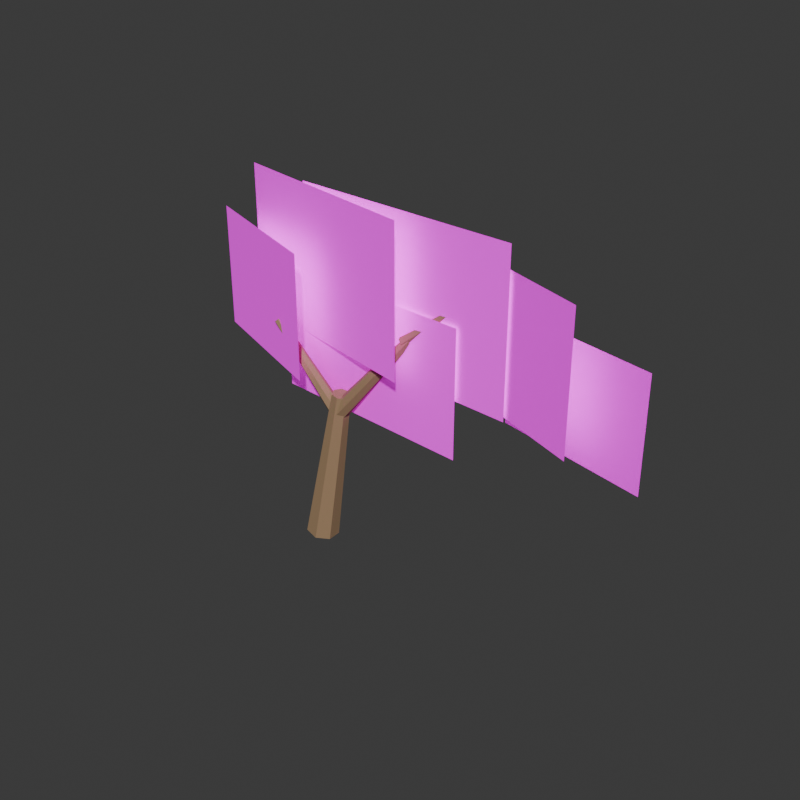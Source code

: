 # Source: TREE_COASTAL_WIND_001_MAP.blend  (saved by Blender 5.2.44; exported with 4.5.12 LTS)
import bpy
from mathutils import Matrix  # noqa: F401  (used for matrix-valued properties, if any)

bpy.ops.wm.read_factory_settings(use_empty=True)
scene = bpy.context.scene
scene.name = 'Scene'

# ---- collections
col_collection = bpy.data.collections.new('Collection'); scene.collection.children.link(col_collection)

# ---- images (referenced by path relative to the original .blend; pixels are not part of the script)
import os
ASSET_DIR = os.environ.get("B2B_ASSET_DIR", "")  # directory of the original .blend (textures are referenced by path, not embedded)
HERE = os.path.dirname(os.path.abspath(__file__))  # packed textures are extracted next to this script under _unpacked/

def load_image(name, relpath, width, height, colorspace="sRGB"):
    """Load a texture the original file referenced (path relative to the .blend, or extracted next to this script)."""
    p = next((c for c in (os.path.join(HERE, relpath), os.path.join(ASSET_DIR, relpath)) if relpath and os.path.exists(c)), "")
    if p:
        img = bpy.data.images.load(p, check_existing=True)
        img.name = name
    else:  # same state as the original file: an image datablock whose file is absent (Cycles renders it pink)
        img = bpy.data.images.new(name, width, height)
        img.source = "FILE"
        img.filepath = "//" + (relpath or name)
    img.colorspace_settings.name = colorspace
    return img
img_growgo_foliage_cluster_atlas_v3_no_twig_png = load_image('GROWGO_FOLIAGE_CLUSTER_ATLAS_V3_NO_TWIG.png', 'GROWGO_FOLIAGE_CLUSTER_ATLAS_V3_NO_TWIG.png', 1024, 1024, 'sRGB')

# ---- materials (node trees are filled in below, after node groups)
mat_gg_mat_tree_bark_shared_010 = bpy.data.materials.new('GG_MAT_TREE_BARK_SHARED.010')
mat_gg_mat_tree_bark_shared_010.diffuse_color = (0.34, 0.22, 0.12, 1.0)
mat_gg_mat_foliage_v3_no_twig_shared_atlas_010 = bpy.data.materials.new('GG_MAT_FOLIAGE_V3_NO_TWIG_SHARED_ATLAS.010')
mat_gg_mat_foliage_v3_no_twig_shared_atlas_010.diffuse_color = (1.0, 1.0, 1.0, 1.0)

# ---- material node trees
mat_gg_mat_tree_bark_shared_010.use_nodes = True; mat_gg_mat_tree_bark_shared_010.node_tree.nodes.clear()
_N = mat_gg_mat_tree_bark_shared_010.node_tree.nodes; _L = mat_gg_mat_tree_bark_shared_010.node_tree.links
n0 = _N.new('ShaderNodeBsdfPrincipled'); n0.name = 'Principled BSDF'; n0.location = (-200, 100)
n0.inputs[0].default_value = (0.34, 0.22, 0.12, 1.0)
n0.inputs[2].default_value = 0.78
n0.inputs[10].default_value = 0.005
n1 = _N.new('ShaderNodeOutputMaterial'); n1.name = 'Material Output'; n1.location = (200, 100)
_L.new(n0.outputs[0], n1.inputs[0])
n1.is_active_output = True
mat_gg_mat_foliage_v3_no_twig_shared_atlas_010.use_nodes = True; mat_gg_mat_foliage_v3_no_twig_shared_atlas_010.node_tree.nodes.clear()
_N = mat_gg_mat_foliage_v3_no_twig_shared_atlas_010.node_tree.nodes; _L = mat_gg_mat_foliage_v3_no_twig_shared_atlas_010.node_tree.links
n0 = _N.new('ShaderNodeOutputMaterial'); n0.name = 'Material Output'; n0.location = (0, 0)
n1 = _N.new('ShaderNodeBsdfPrincipled'); n1.name = 'Principled BSDF'; n1.location = (0, 0)
n1.inputs[2].default_value = 0.82
n1.inputs[10].default_value = 0.005
n1.inputs[28].default_value = 0.22
n2 = _N.new('ShaderNodeTexImage'); n2.name = 'Image Texture'; n2.location = (0, 0)
n2.image = img_growgo_foliage_cluster_atlas_v3_no_twig_png
n3 = _N.new('ShaderNodeHueSaturation'); n3.name = 'Hue/Saturation/Value'; n3.location = (0, 0)
n3.width = 160
n3.inputs[2].default_value = 1.18
_L.new(n2.outputs[0], n3.inputs[4])
_L.new(n3.outputs[0], n1.inputs[0])
_L.new(n3.outputs[0], n1.inputs[27])
_L.new(n2.outputs[1], n1.inputs[4])
_L.new(n1.outputs[0], n0.inputs[0])
n0.is_active_output = True

# ---- world
world_world = bpy.data.worlds.new('World'); scene.world = world_world
world_world.use_nodes = True; world_world.node_tree.nodes.clear()
_N = world_world.node_tree.nodes; _L = world_world.node_tree.links
n0 = _N.new('ShaderNodeOutputWorld'); n0.name = 'World Output'; n0.location = (200, 100)
n1 = _N.new('ShaderNodeBackground'); n1.name = 'Background'; n1.location = (-200, 100)
n1.inputs[0].default_value = (0.05088, 0.05088, 0.05088, 1.0)
_L.new(n1.outputs[0], n0.inputs[0])
n0.is_active_output = True
world_world.color = (0.045, 0.055, 0.04)
world_world.sun_shadow_jitter_overblur = 0.0

# ---- meshes
me_cone_036 = bpy.data.meshes.new('Cone.036')
me_cone_036.from_pydata([(0.0, 0.24, -1.194), (0.0, 0.1344, 1.194), (0.1876, 0.1496, -1.194), (0.1051, 0.0838, 1.194), (0.234, -0.05341, -1.194), (0.131, -0.02991, 1.194), (0.1041, -0.2162, -1.194), (0.05831, -0.1211, 1.194), (-0.1041, -0.2162, -1.194), (-0.05831, -0.1211, 1.194), (-0.234, -0.05341, -1.194), (-0.131, -0.02991, 1.194), (-0.1876, 0.1496, -1.194), (-0.1051, 0.0838, 1.194)], [], [(0, 1, 3, 2), (2, 3, 5, 4), (4, 5, 7, 6), (6, 7, 9, 8), (8, 9, 11, 10), (3, 1, 13, 11, 9, 7, 5), (10, 11, 13, 12), (12, 13, 1, 0), (0, 2, 4, 6, 8, 10, 12)])
_uv = me_cone_036.uv_layers.new(name='UVMap')
_uv.uv.foreach_set('vector', [1.0, 0.5, 1.0, 1.0, 0.8571, 1.0, 0.8571, 0.5, 0.8571, 0.5, 0.8571, 1.0, 0.7143, 1.0, 0.7143, 0.5, 0.7143, 0.5, 0.7143, 1.0, 0.5714, 1.0, 0.5714, 0.5, 0.5714, 0.5, 0.5714, 1.0, 0.4286, 1.0, 0.4286, 0.5, 0.4286, 0.5, 0.4286, 1.0, 0.2857, 1.0, 0.2857, 0.5, 0.4376, 0.3996, 0.25, 0.49, 0.06236, 0.3996, 0.01602, 0.1966, 0.1459, 0.03377, 0.3541, 0.03377, 0.484, 0.1966, 0.2857, 0.5, 0.2857, 1.0, 0.1429, 1.0, 0.1429, 0.5, 0.1429, 0.5, 0.1429, 1.0, 2.98e-08, 1.0, 2.98e-08, 0.5, 0.75, 0.49, 0.9376, 0.3996, 0.984, 0.1966, 0.8541, 0.03377, 0.6459, 0.03377, 0.516, 0.1966, 0.5624, 0.3996])
me_cone_036.materials.append(mat_gg_mat_tree_bark_shared_010)
me_cone_036.update()
me_cone_037 = bpy.data.meshes.new('Cone.037')
me_cone_037.from_pydata([(0.0, 0.13, -0.8876), (0.0, 0.0728, 0.8876), (0.1016, 0.08105, -0.8876), (0.05692, 0.04539, 0.8876), (0.1267, -0.02893, -0.8876), (0.07097, -0.0162, 0.8876), (0.0564, -0.1171, -0.8876), (0.03159, -0.06559, 0.8876), (-0.0564, -0.1171, -0.8876), (-0.03159, -0.06559, 0.8876), (-0.1267, -0.02893, -0.8876), (-0.07097, -0.0162, 0.8876), (-0.1016, 0.08105, -0.8876), (-0.05692, 0.04539, 0.8876)], [], [(0, 1, 3, 2), (2, 3, 5, 4), (4, 5, 7, 6), (6, 7, 9, 8), (8, 9, 11, 10), (3, 1, 13, 11, 9, 7, 5), (10, 11, 13, 12), (12, 13, 1, 0), (0, 2, 4, 6, 8, 10, 12)])
_uv = me_cone_037.uv_layers.new(name='UVMap')
_uv.uv.foreach_set('vector', [1.0, 0.5, 1.0, 1.0, 0.8571, 1.0, 0.8571, 0.5, 0.8571, 0.5, 0.8571, 1.0, 0.7143, 1.0, 0.7143, 0.5, 0.7143, 0.5, 0.7143, 1.0, 0.5714, 1.0, 0.5714, 0.5, 0.5714, 0.5, 0.5714, 1.0, 0.4286, 1.0, 0.4286, 0.5, 0.4286, 0.5, 0.4286, 1.0, 0.2857, 1.0, 0.2857, 0.5, 0.4376, 0.3996, 0.25, 0.49, 0.06236, 0.3996, 0.01602, 0.1966, 0.1459, 0.03377, 0.3541, 0.03377, 0.484, 0.1966, 0.2857, 0.5, 0.2857, 1.0, 0.1429, 1.0, 0.1429, 0.5, 0.1429, 0.5, 0.1429, 1.0, 2.98e-08, 1.0, 2.98e-08, 0.5, 0.75, 0.49, 0.9376, 0.3996, 0.984, 0.1966, 0.8541, 0.03377, 0.6459, 0.03377, 0.516, 0.1966, 0.5624, 0.3996])
me_cone_037.materials.append(mat_gg_mat_tree_bark_shared_010)
me_cone_037.update()
me_cone_038 = bpy.data.meshes.new('Cone.038')
me_cone_038.from_pydata([(0.0, 0.085, -0.7653), (0.0, 0.0476, 0.7653), (0.06646, 0.053, -0.7653), (0.03722, 0.02968, 0.7653), (0.08287, -0.01891, -0.7653), (0.04641, -0.01059, 0.7653), (0.03688, -0.07658, -0.7653), (0.02065, -0.04289, 0.7653), (-0.03688, -0.07658, -0.7653), (-0.02065, -0.04289, 0.7653), (-0.08287, -0.01891, -0.7653), (-0.04641, -0.01059, 0.7653), (-0.06646, 0.053, -0.7653), (-0.03722, 0.02968, 0.7653)], [], [(0, 1, 3, 2), (2, 3, 5, 4), (4, 5, 7, 6), (6, 7, 9, 8), (8, 9, 11, 10), (3, 1, 13, 11, 9, 7, 5), (10, 11, 13, 12), (12, 13, 1, 0), (0, 2, 4, 6, 8, 10, 12)])
_uv = me_cone_038.uv_layers.new(name='UVMap')
_uv.uv.foreach_set('vector', [1.0, 0.5, 1.0, 1.0, 0.8571, 1.0, 0.8571, 0.5, 0.8571, 0.5, 0.8571, 1.0, 0.7143, 1.0, 0.7143, 0.5, 0.7143, 0.5, 0.7143, 1.0, 0.5714, 1.0, 0.5714, 0.5, 0.5714, 0.5, 0.5714, 1.0, 0.4286, 1.0, 0.4286, 0.5, 0.4286, 0.5, 0.4286, 1.0, 0.2857, 1.0, 0.2857, 0.5, 0.4376, 0.3996, 0.25, 0.49, 0.06236, 0.3996, 0.01602, 0.1966, 0.1459, 0.03377, 0.3541, 0.03377, 0.484, 0.1966, 0.2857, 0.5, 0.2857, 1.0, 0.1429, 1.0, 0.1429, 0.5, 0.1429, 0.5, 0.1429, 1.0, 2.98e-08, 1.0, 2.98e-08, 0.5, 0.75, 0.49, 0.9376, 0.3996, 0.984, 0.1966, 0.8541, 0.03377, 0.6459, 0.03377, 0.516, 0.1966, 0.5624, 0.3996])
me_cone_038.materials.append(mat_gg_mat_tree_bark_shared_010)
me_cone_038.update()
me_cone_039 = bpy.data.meshes.new('Cone.039')
me_cone_039.from_pydata([(0.0, 0.11, -0.7555), (0.0, 0.0616, 0.7555), (0.086, 0.06858, -0.7555), (0.04816, 0.03841, 0.7555), (0.1072, -0.02448, -0.7555), (0.06006, -0.01371, 0.7555), (0.04773, -0.09911, -0.7555), (0.02673, -0.0555, 0.7555), (-0.04773, -0.09911, -0.7555), (-0.02673, -0.0555, 0.7555), (-0.1072, -0.02448, -0.7555), (-0.06006, -0.01371, 0.7555), (-0.086, 0.06858, -0.7555), (-0.04816, 0.03841, 0.7555)], [], [(0, 1, 3, 2), (2, 3, 5, 4), (4, 5, 7, 6), (6, 7, 9, 8), (8, 9, 11, 10), (3, 1, 13, 11, 9, 7, 5), (10, 11, 13, 12), (12, 13, 1, 0), (0, 2, 4, 6, 8, 10, 12)])
_uv = me_cone_039.uv_layers.new(name='UVMap')
_uv.uv.foreach_set('vector', [1.0, 0.5, 1.0, 1.0, 0.8571, 1.0, 0.8571, 0.5, 0.8571, 0.5, 0.8571, 1.0, 0.7143, 1.0, 0.7143, 0.5, 0.7143, 0.5, 0.7143, 1.0, 0.5714, 1.0, 0.5714, 0.5, 0.5714, 0.5, 0.5714, 1.0, 0.4286, 1.0, 0.4286, 0.5, 0.4286, 0.5, 0.4286, 1.0, 0.2857, 1.0, 0.2857, 0.5, 0.4376, 0.3996, 0.25, 0.49, 0.06236, 0.3996, 0.01602, 0.1966, 0.1459, 0.03377, 0.3541, 0.03377, 0.484, 0.1966, 0.2857, 0.5, 0.2857, 1.0, 0.1429, 1.0, 0.1429, 0.5, 0.1429, 0.5, 0.1429, 1.0, 2.98e-08, 1.0, 2.98e-08, 0.5, 0.75, 0.49, 0.9376, 0.3996, 0.984, 0.1966, 0.8541, 0.03377, 0.6459, 0.03377, 0.516, 0.1966, 0.5624, 0.3996])
me_cone_039.materials.append(mat_gg_mat_tree_bark_shared_010)
me_cone_039.update()
me_gg_tree_coastal_wind_001_rear_00_00_mesh_002 = bpy.data.meshes.new('GG_TREE_COASTAL_WIND_001_REAR_00_00_MESH.002')
me_gg_tree_coastal_wind_001_rear_00_00_mesh_002.from_pydata([(-1.184, 0.0, -0.9075), (1.184, 0.0, -0.9075), (1.184, 0.0, 0.9075), (-1.184, 0.0, 0.9075)], [], [(0, 1, 2, 3)])
_uv = me_gg_tree_coastal_wind_001_rear_00_00_mesh_002.uv_layers.new(name='UVMap')
_uv.uv.foreach_set('vector', [0.0, 0.5, 0.185, 0.5, 0.185, 1.0, 0.0, 1.0])
me_gg_tree_coastal_wind_001_rear_00_00_mesh_002.materials.append(mat_gg_mat_foliage_v3_no_twig_shared_atlas_010)
me_gg_tree_coastal_wind_001_rear_00_00_mesh_002.update()
me_gg_tree_coastal_wind_001_rear_01_00_mesh_002 = bpy.data.meshes.new('GG_TREE_COASTAL_WIND_001_REAR_01_00_MESH.002')
me_gg_tree_coastal_wind_001_rear_01_00_mesh_002.from_pydata([(-1.6, 0.0, -1.059), (1.6, 0.0, -1.059), (1.6, 0.0, 1.059), (-1.6, 0.0, 1.059)], [], [(0, 1, 2, 3)])
_uv = me_gg_tree_coastal_wind_001_rear_01_00_mesh_002.uv_layers.new(name='UVMap')
_uv.uv.foreach_set('vector', [0.75, 0.5, 0.935, 0.5, 0.935, 1.0, 0.75, 1.0])
me_gg_tree_coastal_wind_001_rear_01_00_mesh_002.materials.append(mat_gg_mat_foliage_v3_no_twig_shared_atlas_010)
me_gg_tree_coastal_wind_001_rear_01_00_mesh_002.update()
me_gg_tree_coastal_wind_001_rear_02_00_mesh_002 = bpy.data.meshes.new('GG_TREE_COASTAL_WIND_001_REAR_02_00_MESH.002')
me_gg_tree_coastal_wind_001_rear_02_00_mesh_002.from_pydata([(-1.76, 0.0, -1.119), (1.76, 0.0, -1.119), (1.76, 0.0, 1.119), (-1.76, 0.0, 1.119)], [], [(0, 1, 2, 3)])
_uv = me_gg_tree_coastal_wind_001_rear_02_00_mesh_002.uv_layers.new(name='UVMap')
_uv.uv.foreach_set('vector', [0.5, 0.0, 0.685, 0.0, 0.685, 0.5, 0.5, 0.5])
me_gg_tree_coastal_wind_001_rear_02_00_mesh_002.materials.append(mat_gg_mat_foliage_v3_no_twig_shared_atlas_010)
me_gg_tree_coastal_wind_001_rear_02_00_mesh_002.update()
me_gg_tree_coastal_wind_001_rear_03_00_mesh_002 = bpy.data.meshes.new('GG_TREE_COASTAL_WIND_001_REAR_03_00_MESH.002')
me_gg_tree_coastal_wind_001_rear_03_00_mesh_002.from_pydata([(-1.472, 0.0, -0.9377), (1.472, 0.0, -0.9377), (1.472, 0.0, 0.9377), (-1.472, 0.0, 0.9377)], [], [(0, 1, 2, 3)])
_uv = me_gg_tree_coastal_wind_001_rear_03_00_mesh_002.uv_layers.new(name='UVMap')
_uv.uv.foreach_set('vector', [0.25, 0.5, 0.435, 0.5, 0.435, 1.0, 0.25, 1.0])
me_gg_tree_coastal_wind_001_rear_03_00_mesh_002.materials.append(mat_gg_mat_foliage_v3_no_twig_shared_atlas_010)
me_gg_tree_coastal_wind_001_rear_03_00_mesh_002.update()
me_gg_tree_coastal_wind_001_rear_04_00_mesh_002 = bpy.data.meshes.new('GG_TREE_COASTAL_WIND_001_REAR_04_00_MESH.002')
me_gg_tree_coastal_wind_001_rear_04_00_mesh_002.from_pydata([(-1.088, 0.0, -0.7563), (1.088, 0.0, -0.7563), (1.088, 0.0, 0.7563), (-1.088, 0.0, 0.7563)], [], [(0, 1, 2, 3)])
_uv = me_gg_tree_coastal_wind_001_rear_04_00_mesh_002.uv_layers.new(name='UVMap')
_uv.uv.foreach_set('vector', [0.0, 0.0, 0.185, 0.0, 0.185, 0.5, 0.0, 0.5])
me_gg_tree_coastal_wind_001_rear_04_00_mesh_002.materials.append(mat_gg_mat_foliage_v3_no_twig_shared_atlas_010)
me_gg_tree_coastal_wind_001_rear_04_00_mesh_002.update()
me_gg_tree_coastal_wind_001_rear_05_00_mesh_002 = bpy.data.meshes.new('GG_TREE_COASTAL_WIND_001_REAR_05_00_MESH.002')
me_gg_tree_coastal_wind_001_rear_05_00_mesh_002.from_pydata([(-1.568, 0.0, -0.9075), (1.568, 0.0, -0.9075), (1.568, 0.0, 0.9075), (-1.568, 0.0, 0.9075)], [], [(0, 1, 2, 3)])
_uv = me_gg_tree_coastal_wind_001_rear_05_00_mesh_002.uv_layers.new(name='UVMap')
_uv.uv.foreach_set('vector', [0.75, 0.0, 0.935, 0.0, 0.935, 0.5, 0.75, 0.5])
me_gg_tree_coastal_wind_001_rear_05_00_mesh_002.materials.append(mat_gg_mat_foliage_v3_no_twig_shared_atlas_010)
me_gg_tree_coastal_wind_001_rear_05_00_mesh_002.update()

# ---- objects
ob_gg_tree_coastal_wind_001_branch_00 = bpy.data.objects.new('GG_TREE_COASTAL_WIND_001_BRANCH_00', me_cone_036)
ob_gg_tree_coastal_wind_001_branch_01 = bpy.data.objects.new('GG_TREE_COASTAL_WIND_001_BRANCH_01', me_cone_037)
ob_gg_tree_coastal_wind_001_branch_02 = bpy.data.objects.new('GG_TREE_COASTAL_WIND_001_BRANCH_02', me_cone_038)
ob_gg_tree_coastal_wind_001_branch_03 = bpy.data.objects.new('GG_TREE_COASTAL_WIND_001_BRANCH_03', me_cone_039)
ob_gg_tree_coastal_wind_001_rear_00_00 = bpy.data.objects.new('GG_TREE_COASTAL_WIND_001_REAR_00_00', me_gg_tree_coastal_wind_001_rear_00_00_mesh_002)
ob_gg_tree_coastal_wind_001_rear_01_00 = bpy.data.objects.new('GG_TREE_COASTAL_WIND_001_REAR_01_00', me_gg_tree_coastal_wind_001_rear_01_00_mesh_002)
ob_gg_tree_coastal_wind_001_rear_02_00 = bpy.data.objects.new('GG_TREE_COASTAL_WIND_001_REAR_02_00', me_gg_tree_coastal_wind_001_rear_02_00_mesh_002)
ob_gg_tree_coastal_wind_001_rear_03_00 = bpy.data.objects.new('GG_TREE_COASTAL_WIND_001_REAR_03_00', me_gg_tree_coastal_wind_001_rear_03_00_mesh_002)
ob_gg_tree_coastal_wind_001_rear_04_00 = bpy.data.objects.new('GG_TREE_COASTAL_WIND_001_REAR_04_00', me_gg_tree_coastal_wind_001_rear_04_00_mesh_002)
ob_gg_tree_coastal_wind_001_rear_05_00 = bpy.data.objects.new('GG_TREE_COASTAL_WIND_001_REAR_05_00', me_gg_tree_coastal_wind_001_rear_05_00_mesh_002)

# ---- transforms, parenting, visibility, modifiers, constraints
ob_gg_tree_coastal_wind_001_branch_00.location = (0.21, 0.01, 1.175)
ob_gg_tree_coastal_wind_001_branch_00.rotation_euler = (0.1771, -4.258e-08, 1.618)
ob_gg_tree_coastal_wind_001_branch_01.location = (0.975, 0.06, 2.775)
ob_gg_tree_coastal_wind_001_branch_01.rotation_euler = (0.7068, -4.191e-08, 1.64)
ob_gg_tree_coastal_wind_001_branch_02.location = (2.05, 0.11, 3.875)
ob_gg_tree_coastal_wind_001_branch_02.rotation_euler = (0.9012, -6.563e-08, 1.587)
ob_gg_tree_coastal_wind_001_branch_03.location = (-0.15, -0.02, 2.615)
ob_gg_tree_coastal_wind_001_branch_03.rotation_euler = (0.726, 2.376e-08, -1.491)
ob_gg_tree_coastal_wind_001_rear_00_00.location = (-1.14, 0.12, 3.425)
ob_gg_tree_coastal_wind_001_rear_00_00.rotation_euler = (0.0, 0.0, -0.3665)
ob_gg_tree_coastal_wind_001_rear_01_00.location = (0.02474, 0.12, 4.04)
ob_gg_tree_coastal_wind_001_rear_01_00.rotation_euler = (0.0, 0.0, -0.2269)
ob_gg_tree_coastal_wind_001_rear_02_00.location = (1.345, 0.12, 3.977)
ob_gg_tree_coastal_wind_001_rear_02_00.rotation_euler = (0.0, 0.0, -0.08727)
ob_gg_tree_coastal_wind_001_rear_03_00.location = (2.811, 0.12, 3.828)
ob_gg_tree_coastal_wind_001_rear_03_00.rotation_euler = (0.0, 0.0, -0.3665)
ob_gg_tree_coastal_wind_001_rear_04_00.location = (3.924, 0.12, 3.365)
ob_gg_tree_coastal_wind_001_rear_04_00.rotation_euler = (0.0, 0.0, -0.2269)
ob_gg_tree_coastal_wind_001_rear_05_00.location = (0.794, 0.12, 2.955)
ob_gg_tree_coastal_wind_001_rear_05_00.rotation_euler = (0.0, 0.0, -0.08727)

# ---- collection membership
col_collection.objects.link(ob_gg_tree_coastal_wind_001_branch_00)
col_collection.objects.link(ob_gg_tree_coastal_wind_001_branch_01)
col_collection.objects.link(ob_gg_tree_coastal_wind_001_branch_02)
col_collection.objects.link(ob_gg_tree_coastal_wind_001_branch_03)
col_collection.objects.link(ob_gg_tree_coastal_wind_001_rear_00_00)
col_collection.objects.link(ob_gg_tree_coastal_wind_001_rear_01_00)
col_collection.objects.link(ob_gg_tree_coastal_wind_001_rear_02_00)
col_collection.objects.link(ob_gg_tree_coastal_wind_001_rear_03_00)
col_collection.objects.link(ob_gg_tree_coastal_wind_001_rear_04_00)
col_collection.objects.link(ob_gg_tree_coastal_wind_001_rear_05_00)

# ---- scene / render settings (as saved in the file)
scene.frame_start = 1; scene.frame_end = 250; scene.frame_set(1)
scene.render.engine = 'BLENDER_EEVEE_NEXT'
scene.render.resolution_x = 720
scene.render.resolution_y = 720
scene.render.bake_bias = 0.0
scene.render.bake_samples = 0
scene.render.compositor_device = 'GPU'
scene.eevee.use_volume_custom_range = False
scene.eevee.fast_gi_thickness_near = 0.1
scene.eevee.fast_gi_thickness_far = 0.0
scene.eevee.ray_tracing_options.screen_trace_thickness = 0.1
bpy.context.view_layer.update()

# ---- added for rendering (the .blend has no active camera and no usable light): camera, sun
cam_auto = bpy.data.cameras.new('AutoCamera')
cam_auto.lens = 50.0
cam_auto.sensor_width = 36.0
cam_auto.clip_end = 1000.0
ob_auto_camera = bpy.data.objects.new('AutoCamera', cam_auto)
scene.collection.objects.link(ob_auto_camera)
ob_auto_camera.location = (9.633, -9.79629, 9.14136)
ob_auto_camera.rotation_euler = (1.09748, -7.21219e-08, 0.694738)
scene.camera = ob_auto_camera
light_auto_sun = bpy.data.lights.new('AutoSun', 'SUN')
light_auto_sun.energy = 3.0
light_auto_sun.angle = 0.0523599
ob_auto_sun = bpy.data.objects.new('AutoSun', light_auto_sun)
scene.collection.objects.link(ob_auto_sun)
ob_auto_sun.rotation_euler = (0.872665, 0.174533, 0.523599)
bpy.context.view_layer.update()
